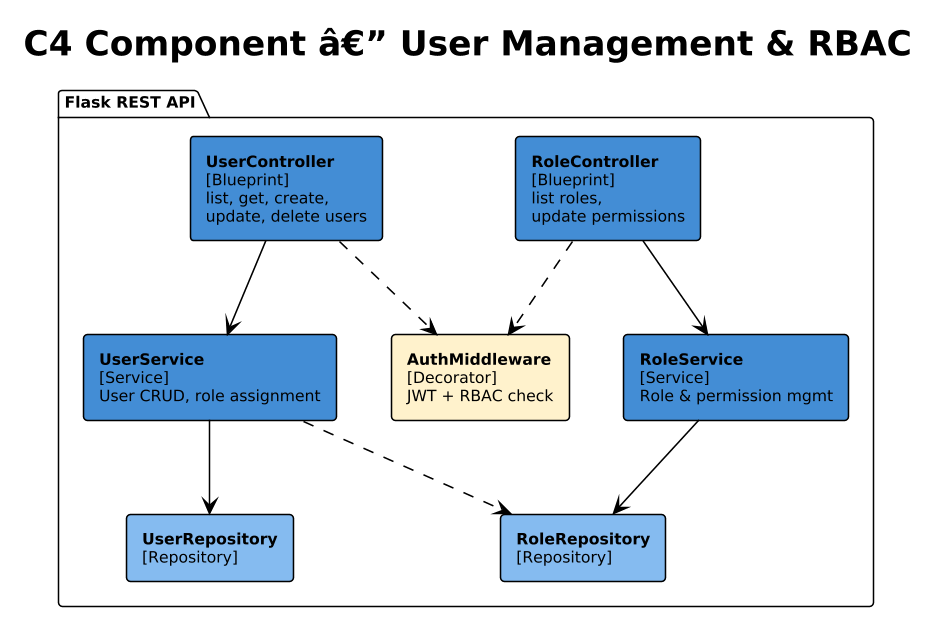

The diagram above was rendered by PlantUML. Its source (embedded in the PNG):
@startuml
!theme plain
skinparam dpi 150
skinparam defaultFontSize 10
skinparam componentStyle rectangle

title C4 Component â€” User Management & RBAC

package "Flask REST API" {
  component "**UserController**\n[Blueprint]\nlist, get, create,\nupdate, delete users" as uctrl #438DD5
  component "**RoleController**\n[Blueprint]\nlist roles,\nupdate permissions" as rctrl #438DD5
  component "**AuthMiddleware**\n[Decorator]\nJWT + RBAC check" as mw #fff2cc
  component "**UserService**\n[Service]\nUser CRUD, role assignment" as usvc #438DD5
  component "**RoleService**\n[Service]\nRole & permission mgmt" as rsvc #438DD5
  component "**UserRepository**\n[Repository]" as urepo #85BBF0
  component "**RoleRepository**\n[Repository]" as rrepo #85BBF0
}

uctrl ..> mw
rctrl ..> mw
uctrl --> usvc
rctrl --> rsvc
usvc --> urepo
usvc ..> rrepo
rsvc --> rrepo
@enduml